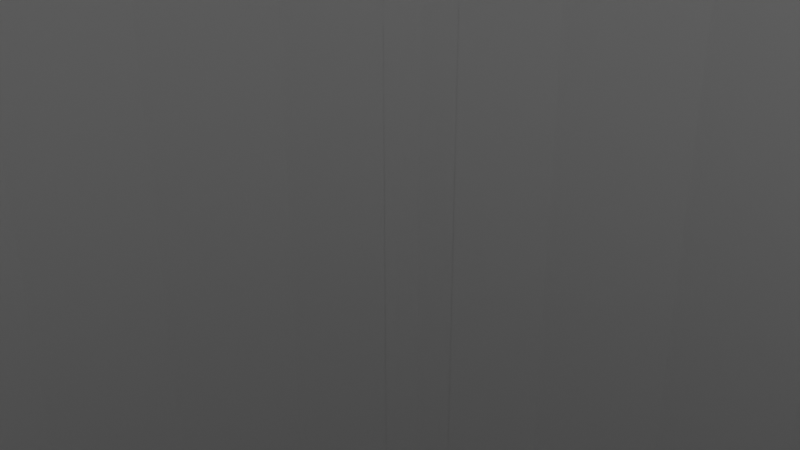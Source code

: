 # Source: UmbrellaStand.blend  (saved by Blender 4.3.34; exported with 4.5.12 LTS)
import bpy
from mathutils import Matrix  # noqa: F401  (used for matrix-valued properties, if any)

bpy.ops.wm.read_factory_settings(use_empty=True)
scene = bpy.context.scene
scene.name = 'Scene'

# ---- collections
col_collection = bpy.data.collections.new('Collection'); scene.collection.children.link(col_collection)

# ---- world
world_world = bpy.data.worlds.new('World'); scene.world = world_world
world_world.use_nodes = True; world_world.node_tree.nodes.clear()
_N = world_world.node_tree.nodes; _L = world_world.node_tree.links
n0 = _N.new('ShaderNodeOutputWorld'); n0.name = 'World Output'; n0.location = (300, 300)
n1 = _N.new('ShaderNodeBackground'); n1.name = 'Background'; n1.location = (10, 300)
n1.inputs[0].default_value = (0.05088, 0.05088, 0.05088, 1.0)
_L.new(n1.outputs[0], n0.inputs[0])
n0.is_active_output = True
world_world.color = (0.05088, 0.05088, 0.05088)
world_world.sun_shadow_jitter_overblur = 0.0

# ---- cameras
cam_camera = bpy.data.cameras.new('Camera')
cam_camera.clip_end = 100.0
cam_camera.ortho_scale = 7.314

# ---- lights
light_light = bpy.data.lights.new('Light', 'POINT')
light_light.energy = 1000.0
light_light.shadow_soft_size = 0.1

# ---- meshes
me_cylinder = bpy.data.meshes.new('Cylinder')
me_cylinder.from_pydata([(0.0, 1.111, 0.9794), (0.0, 1.0, -1.0), (0.1951, 0.9808, -1.0), (0.2168, 1.09, 0.9794), (0.3827, 0.9239, -1.0), (0.4252, 1.027, 0.9794), (0.5556, 0.8315, -1.0), (0.6173, 0.9239, 0.9794), (0.7071, 0.7071, -1.0), (0.7857, 0.7857, 0.9794), (0.8315, 0.5556, -1.0), (0.9239, 0.6173, 0.9794), (1.027, 0.4252, 0.9794), (0.9239, 0.3827, -1.0), (0.9808, 0.1951, -1.0), (1.09, 0.2168, 0.9794), (1.111, 0.0, 0.9794), (1.0, 0.0, -1.0), (1.09, -0.2168, 0.9794), (0.9808, -0.1951, -1.0), (1.027, -0.4252, 0.9794), (0.9239, -0.3827, -1.0), (0.9239, -0.6173, 0.9794), (0.8315, -0.5556, -1.0), (0.7071, -0.7071, -1.0), (0.7857, -0.7857, 0.9794), (0.6173, -0.9239, 0.9794), (0.5556, -0.8315, -1.0), (0.3827, -0.9239, -1.0), (0.4252, -1.027, 0.9794), (0.1951, -0.9808, -1.0), (0.2168, -1.09, 0.9794), (0.0, -1.111, 0.9794), (0.0, -1.0, -1.0), (-0.2168, -1.09, 0.9794), (-0.1951, -0.9808, -1.0), (-0.4252, -1.027, 0.9794), (-0.3827, -0.9239, -1.0), (-0.6173, -0.9239, 0.9794), (-0.5556, -0.8315, -1.0), (-0.7857, -0.7857, 0.9794), (-0.7071, -0.7071, -1.0), (-0.9239, -0.6173, 0.9794), (-0.8315, -0.5556, -1.0), (-0.9239, -0.3827, -1.0), (-1.027, -0.4252, 0.9794), (-0.9808, -0.1951, -1.0), (-1.09, -0.2168, 0.9794), (-1.0, 0.0, -1.0), (-1.111, 0.0, 0.9794), (-0.9808, 0.1951, -1.0), (-1.09, 0.2168, 0.9794), (-0.9239, 0.3827, -1.0), (-1.027, 0.4252, 0.9794), (-0.8315, 0.5556, -1.0), (-0.9239, 0.6173, 0.9794), (-0.7071, 0.7071, -1.0), (-0.7857, 0.7857, 0.9794), (-0.5556, 0.8315, -1.0), (-0.6173, 0.9239, 0.9794), (-0.3827, 0.9239, -1.0), (-0.4252, 1.027, 0.9794), (-0.1951, 0.9808, -1.0), (-0.2168, 1.09, 0.9794), (0.0, 1.0, 0.9794), (0.1951, 0.9808, 0.9794), (0.3827, 0.9239, 0.9794), (0.5556, 0.8315, 0.9794), (0.7071, 0.7071, 0.9794), (0.8315, 0.5556, 0.9794), (0.9239, 0.3827, 0.9794), (0.9808, 0.1951, 0.9794), (1.0, 0.0, 0.9794), (0.9808, -0.1951, 0.9794), (0.9239, -0.3827, 0.9794), (0.8315, -0.5556, 0.9794), (0.7071, -0.7071, 0.9794), (0.5556, -0.8315, 0.9794), (0.3827, -0.9239, 0.9794), (0.1951, -0.9808, 0.9794), (0.0, -1.0, 0.9794), (-0.1951, -0.9808, 0.9794), (-0.3827, -0.9239, 0.9794), (-0.5556, -0.8315, 0.9794), (-0.7071, -0.7071, 0.9794), (-0.8315, -0.5556, 0.9794), (-0.9239, -0.3827, 0.9794), (-0.9808, -0.1951, 0.9794), (-1.0, 0.0, 0.9794), (-0.9808, 0.1951, 0.9794), (-0.9239, 0.3827, 0.9794), (-0.8315, 0.5556, 0.9794), (-0.7071, 0.7071, 0.9794), (-0.5556, 0.8315, 0.9794), (-0.3827, 0.9239, 0.9794), (-0.1951, 0.9808, 0.9794), (0.1409, 0.7083, -1.0), (0.4012, 0.6005, -1.0), (0.2764, 0.6672, -1.0), (0.6005, -0.4012, -1.0), (0.7083, -0.1409, -1.0), (0.6672, -0.2764, -1.0), (-0.4012, -0.6005, -1.0), (-0.1409, -0.7083, -1.0), (-0.2764, -0.6672, -1.0), (-0.7083, 0.1409, -1.0), (-0.6005, 0.4012, -1.0), (-0.6672, 0.2764, -1.0), (-0.2764, 0.6672, -1.0), (-0.1409, 0.7083, -1.0), (0.0, 0.7222, -1.0), (0.4012, -0.6005, -1.0), (0.5107, -0.5107, -1.0), (0.6005, 0.4012, -1.0), (0.7222, 0.0, -1.0), (0.7083, 0.1409, -1.0), (0.6672, 0.2764, -1.0), (0.5107, 0.5107, -1.0), (-0.7222, 0.0, -1.0), (-0.7083, -0.1409, -1.0), (-0.6005, -0.4012, -1.0), (-0.5107, -0.5107, -1.0), (-0.6672, -0.2764, -1.0), (-0.4012, 0.6005, -1.0), (0.0, -0.7222, -1.0), (0.2764, -0.6672, -1.0), (0.1409, -0.7083, -1.0), (-0.5107, 0.5107, -1.0), (-0.7222, 0.0, 1.161), (-0.6672, -0.2764, 1.161), (-0.7083, -0.1409, 1.161), (-0.7083, 0.1409, 1.161), (-0.6672, 0.2764, 1.161), (-0.5107, 0.5107, 1.161), (-0.6005, 0.4012, 1.161), (-0.2764, 0.6672, 1.161), (0.0, 0.7222, 1.161), (-0.1409, 0.7083, 1.161), (0.4012, 0.6005, 1.161), (0.2764, 0.6672, 1.161), (0.6005, 0.4012, 1.161), (0.5107, 0.5107, 1.161), (0.1409, 0.7083, 1.161), (-0.4012, 0.6005, 1.161), (-0.6005, -0.4012, 1.161), (-0.4012, -0.6005, 1.161), (-0.2764, -0.6672, 1.161), (-0.5107, -0.5107, 1.161), (-0.1409, -0.7083, 1.161), (0.2764, -0.6672, 1.161), (0.1409, -0.7083, 1.161), (0.0, -0.7222, 1.161), (0.5107, -0.5107, 1.161), (0.6005, -0.4012, 1.161), (0.4012, -0.6005, 1.161), (0.7222, 0.0, 1.161), (0.7083, 0.1409, 1.161), (0.7083, -0.1409, 1.161), (0.6672, 0.2764, 1.161), (0.6672, -0.2764, 1.161), (0.0, 1.028, 1.161), (0.0, 1.111, 1.078), (0.2005, 1.008, 1.161), (0.2168, 1.09, 1.078), (0.3933, 0.9496, 1.161), (0.4252, 1.027, 1.078), (0.571, 0.8546, 1.161), (0.6173, 0.9239, 1.078), (0.7268, 0.7268, 1.161), (0.7857, 0.7857, 1.078), (0.8546, 0.571, 1.161), (0.9239, 0.6173, 1.078), (0.9496, 0.3933, 1.161), (1.027, 0.4252, 1.078), (1.008, 0.2005, 1.161), (1.09, 0.2168, 1.078), (1.028, 0.0, 1.161), (1.111, 0.0, 1.078), (1.008, -0.2005, 1.161), (1.09, -0.2168, 1.078), (0.9496, -0.3933, 1.161), (1.027, -0.4252, 1.078), (0.8546, -0.571, 1.161), (0.9239, -0.6173, 1.078), (0.7268, -0.7268, 1.161), (0.7857, -0.7857, 1.078), (0.571, -0.8546, 1.161), (0.6173, -0.9239, 1.078), (0.3933, -0.9496, 1.161), (0.4252, -1.027, 1.078), (0.2005, -1.008, 1.161), (0.2168, -1.09, 1.078), (0.0, -1.028, 1.161), (0.0, -1.111, 1.078), (-0.2005, -1.008, 1.161), (-0.2168, -1.09, 1.078), (-0.3933, -0.9496, 1.161), (-0.4252, -1.027, 1.078), (-0.571, -0.8546, 1.161), (-0.6173, -0.9239, 1.078), (-0.7268, -0.7268, 1.161), (-0.7857, -0.7857, 1.078), (-0.8546, -0.571, 1.161), (-0.9239, -0.6173, 1.078), (-0.9496, -0.3933, 1.161), (-1.027, -0.4252, 1.078), (-1.008, -0.2005, 1.161), (-1.09, -0.2168, 1.078), (-1.028, 0.0, 1.161), (-1.111, 0.0, 1.078), (-1.008, 0.2005, 1.161), (-1.09, 0.2168, 1.078), (-0.9496, 0.3933, 1.161), (-1.027, 0.4252, 1.078), (-0.8546, 0.571, 1.161), (-0.9239, 0.6173, 1.078), (-0.7268, 0.7268, 1.161), (-0.7857, 0.7857, 1.078), (-0.571, 0.8546, 1.161), (-0.6173, 0.9239, 1.078), (-0.3933, 0.9496, 1.161), (-0.4252, 1.027, 1.078), (-0.2168, 1.09, 1.078), (-0.2005, 1.008, 1.161)], [], [(2, 1, 64, 65), (4, 2, 65, 66), (6, 4, 66, 67), (8, 6, 67, 68), (69, 10, 8, 68), (70, 13, 10, 69), (71, 14, 13, 70), (72, 17, 14, 71), (73, 19, 17, 72), (74, 21, 19, 73), (75, 23, 21, 74), (76, 24, 23, 75), (77, 27, 24, 76), (78, 28, 27, 77), (79, 30, 28, 78), (80, 33, 30, 79), (81, 35, 33, 80), (82, 37, 35, 81), (83, 39, 37, 82), (84, 41, 39, 83), (43, 41, 84, 85), (44, 43, 85, 86), (46, 44, 86, 87), (48, 46, 87, 88), (50, 48, 88, 89), (52, 50, 89, 90), (54, 52, 90, 91), (56, 54, 91, 92), (58, 56, 92, 93), (60, 58, 93, 94), (62, 60, 94, 95), (1, 62, 95, 64), (98, 4, 6, 8, 10, 13, 116, 113, 117, 97), (116, 13, 14, 17, 19, 21, 23, 24, 27, 28, 30, 33, 35, 37, 39, 41, 43, 44, 46, 48, 50, 52, 54, 56, 58, 60, 62, 1, 2, 4, 98, 96, 110, 109, 108, 123, 127, 106, 107, 105, 118, 119, 122, 120, 121, 102, 104, 103, 124, 126, 125, 111, 112, 99, 101, 100, 114, 115), (140, 170, 168, 166, 164, 162, 160, 223, 220, 218, 143, 135, 137, 136, 142, 139, 138, 141), (5, 165, 167, 7), (7, 167, 169, 9), (9, 169, 171, 11), (11, 171, 173, 12), (218, 216, 214, 212, 210, 208, 206, 204, 202, 200, 198, 196, 194, 192, 190, 188, 186, 184, 182, 180, 178, 176, 174, 172, 170, 140, 158, 156, 155, 157, 159, 153, 152, 154, 149, 150, 151, 148, 146, 145, 147, 144, 129, 130, 128, 131, 132, 134, 133, 143), (15, 175, 177, 16), (16, 177, 179, 18), (18, 179, 181, 20), (20, 181, 183, 22), (22, 183, 185, 25), (25, 185, 187, 26), (26, 187, 189, 29), (29, 189, 191, 31), (31, 191, 193, 32), (32, 193, 195, 34), (34, 195, 197, 36), (36, 197, 199, 38), (38, 199, 201, 40), (40, 201, 203, 42), (42, 203, 205, 45), (45, 205, 207, 47), (47, 207, 209, 49), (49, 209, 211, 51), (51, 211, 213, 53), (53, 213, 215, 55), (55, 215, 217, 57), (57, 217, 219, 59), (59, 219, 221, 61), (61, 221, 222, 63), (3, 163, 165, 5), (12, 173, 175, 15), (0, 161, 163, 3), (67, 7, 9, 11, 12, 15, 16, 18, 20, 22, 25, 26, 29, 31, 32, 34, 36, 38, 40, 42, 45, 47, 49, 51, 53, 55, 91, 90, 89, 88, 87, 86, 85, 84, 83, 82, 81, 80, 79, 78, 77, 76, 75, 74, 73, 72, 71, 70, 69, 68), (92, 91, 55, 57, 59, 61, 63, 0, 3, 5, 7, 67, 66, 65, 64, 95, 94, 93), (136, 110, 96, 142), (142, 96, 98, 139), (139, 98, 97, 138), (138, 97, 117, 141), (117, 113, 140, 141), (113, 116, 158, 140), (116, 115, 156, 158), (115, 114, 155, 156), (114, 100, 157, 155), (100, 101, 159, 157), (101, 99, 153, 159), (99, 112, 152, 153), (112, 111, 154, 152), (111, 125, 149, 154), (125, 126, 150, 149), (126, 124, 151, 150), (124, 103, 148, 151), (103, 104, 146, 148), (104, 102, 145, 146), (102, 121, 147, 145), (147, 121, 120, 144), (144, 120, 122, 129), (129, 122, 119, 130), (130, 119, 118, 128), (128, 118, 105, 131), (131, 105, 107, 132), (132, 107, 106, 134), (134, 106, 127, 133), (133, 127, 123, 143), (143, 123, 108, 135), (135, 108, 109, 137), (137, 109, 110, 136), (160, 162, 163, 161), (162, 164, 165, 163), (164, 166, 167, 165), (166, 168, 169, 167), (168, 170, 171, 169), (170, 172, 173, 171), (172, 174, 175, 173), (174, 176, 177, 175), (176, 178, 179, 177), (178, 180, 181, 179), (180, 182, 183, 181), (182, 184, 185, 183), (184, 186, 187, 185), (186, 188, 189, 187), (188, 190, 191, 189), (190, 192, 193, 191), (192, 194, 195, 193), (194, 196, 197, 195), (196, 198, 199, 197), (198, 200, 201, 199), (200, 202, 203, 201), (202, 204, 205, 203), (204, 206, 207, 205), (206, 208, 209, 207), (208, 210, 211, 209), (210, 212, 213, 211), (212, 214, 215, 213), (214, 216, 217, 215), (216, 218, 219, 217), (218, 220, 221, 219), (161, 222, 223, 160), (220, 223, 222, 221), (63, 222, 161, 0)])
_uv = me_cylinder.uv_layers.new(name='UVMap')
_uv.uv.foreach_set('vector', [0.9688, 0.5, 1.0, 0.5, 1.0, 0.9948, 0.9688, 0.9948, 0.9375, 0.5, 0.9688, 0.5, 0.9688, 0.9948, 0.9375, 0.9948, 0.9062, 0.5, 0.9375, 0.5, 0.9375, 0.9948, 0.9062, 0.9948, 0.875, 0.5, 0.9062, 0.5, 0.9062, 0.9948, 0.875, 0.9948, 0.8438, 0.9948, 0.8438, 0.5, 0.875, 0.5, 0.875, 0.9948, 0.8125, 0.9948, 0.8125, 0.5, 0.8438, 0.5, 0.8438, 0.9948, 0.7812, 0.9948, 0.7812, 0.5, 0.8125, 0.5, 0.8125, 0.9948, 0.75, 0.9948, 0.75, 0.5, 0.7812, 0.5, 0.7812, 0.9948, 0.7188, 0.9948, 0.7188, 0.5, 0.75, 0.5, 0.75, 0.9948, 0.6875, 0.9948, 0.6875, 0.5, 0.7188, 0.5, 0.7188, 0.9948, 0.6562, 0.9948, 0.6562, 0.5, 0.6875, 0.5, 0.6875, 0.9948, 0.625, 0.9948, 0.625, 0.5, 0.6562, 0.5, 0.6562, 0.9948, 0.5938, 0.9948, 0.5938, 0.5, 0.625, 0.5, 0.625, 0.9948, 0.5625, 0.9948, 0.5625, 0.5, 0.5938, 0.5, 0.5938, 0.9948, 0.5312, 0.9948, 0.5312, 0.5, 0.5625, 0.5, 0.5625, 0.9948, 0.5, 0.9948, 0.5, 0.5, 0.5312, 0.5, 0.5312, 0.9948, 0.4688, 0.9948, 0.4688, 0.5, 0.5, 0.5, 0.5, 0.9948, 0.4375, 0.9948, 0.4375, 0.5, 0.4688, 0.5, 0.4688, 0.9948, 0.4062, 0.9948, 0.4062, 0.5, 0.4375, 0.5, 0.4375, 0.9948, 0.375, 0.9948, 0.375, 0.5, 0.4062, 0.5, 0.4062, 0.9948, 0.3438, 0.5, 0.375, 0.5, 0.375, 0.9948, 0.3438, 0.9948, 0.3125, 0.5, 0.3438, 0.5, 0.3438, 0.9948, 0.3125, 0.9948, 0.2812, 0.5, 0.3125, 0.5, 0.3125, 0.9948, 0.2812, 0.9948, 0.25, 0.5, 0.2812, 0.5, 0.2812, 0.9948, 0.25, 0.9948, 0.2188, 0.5, 0.25, 0.5, 0.25, 0.9948, 0.2188, 0.9948, 0.1875, 0.5, 0.2188, 0.5, 0.2188, 0.9948, 0.1875, 0.9948, 0.1562, 0.5, 0.1875, 0.5, 0.1875, 0.9948, 0.1562, 0.9948, 0.125, 0.5, 0.1562, 0.5, 0.1562, 0.9948, 0.125, 0.9948, 0.09375, 0.5, 0.125, 0.5, 0.125, 0.9948, 0.09375, 0.9948, 0.0625, 0.5, 0.09375, 0.5, 0.09375, 0.9948, 0.0625, 0.9948, 0.03125, 0.5, 0.0625, 0.5, 0.0625, 0.9948, 0.03125, 0.9948, 0.0, 0.5, 0.03125, 0.5, 0.03125, 0.9948, 0.0, 0.9948, 0.8163, 0.4101, 0.8418, 0.4717, 0.8833, 0.4496, 0.9197, 0.4197, 0.9496, 0.3833, 0.9717, 0.3418, 0.9101, 0.3163, 0.8941, 0.3463, 0.8726, 0.3726, 0.8463, 0.3941, 0.9101, 0.3163, 0.9717, 0.3418, 0.9854, 0.2968, 0.99, 0.25, 0.9854, 0.2032, 0.9717, 0.1582, 0.9496, 0.1167, 0.9197, 0.08029, 0.8833, 0.05045, 0.8418, 0.02827, 0.7968, 0.01461, 0.75, 0.01, 0.7032, 0.01461, 0.6582, 0.02827, 0.6167, 0.05045, 0.5803, 0.08029, 0.5504, 0.1167, 0.5283, 0.1582, 0.5146, 0.2032, 0.51, 0.25, 0.5146, 0.2968, 0.5283, 0.3418, 0.5504, 0.3833, 0.5803, 0.4197, 0.6167, 0.4496, 0.6582, 0.4717, 0.7032, 0.4854, 0.75, 0.49, 0.7968, 0.4854, 0.8418, 0.4717, 0.8163, 0.4101, 0.7838, 0.42, 0.75, 0.4233, 0.7162, 0.42, 0.6837, 0.4101, 0.6537, 0.3941, 0.6274, 0.3726, 0.6059, 0.3463, 0.5899, 0.3163, 0.58, 0.2838, 0.5767, 0.25, 0.58, 0.2162, 0.5899, 0.1837, 0.6059, 0.1537, 0.6274, 0.1274, 0.6537, 0.1059, 0.6837, 0.08986, 0.7162, 0.08, 0.75, 0.07667, 0.7838, 0.08, 0.8163, 0.08986, 0.8463, 0.1059, 0.8726, 0.1274, 0.8941, 0.1537, 0.9101, 0.1837, 0.92, 0.2162, 0.9233, 0.25, 0.92, 0.2838, 0.3797, 0.3367, 0.4346, 0.3733, 0.407, 0.407, 0.3733, 0.4346, 0.335, 0.4551, 0.2933, 0.4677, 0.25, 0.472, 0.2067, 0.4677, 0.165, 0.4551, 0.1267, 0.4346, 0.1633, 0.3797, 0.1903, 0.3941, 0.2196, 0.403, 0.25, 0.406, 0.2804, 0.403, 0.3097, 0.3941, 0.3367, 0.3797, 0.3603, 0.3603, 0.9375, 0.5, 0.9375, 0.772, 0.9062, 0.772, 0.9062, 0.5, 0.9062, 0.5, 0.9062, 0.772, 0.875, 0.772, 0.875, 0.5, 0.875, 0.5, 0.875, 0.772, 0.8438, 0.772, 0.8438, 0.5, 0.8438, 0.5, 0.8438, 0.772, 0.8125, 0.772, 0.8125, 0.5, 0.1267, 0.4346, 0.09302, 0.407, 0.06541, 0.3733, 0.0449, 0.335, 0.03226, 0.2933, 0.028, 0.25, 0.03226, 0.2067, 0.0449, 0.165, 0.06541, 0.1267, 0.09302, 0.09302, 0.1267, 0.06541, 0.165, 0.0449, 0.2067, 0.03226, 0.25, 0.028, 0.2933, 0.03226, 0.335, 0.0449, 0.3733, 0.06541, 0.407, 0.09302, 0.4346, 0.1267, 0.4551, 0.165, 0.4677, 0.2067, 0.472, 0.25, 0.4677, 0.2933, 0.4551, 0.335, 0.4346, 0.3733, 0.3797, 0.3367, 0.3941, 0.3097, 0.403, 0.2804, 0.406, 0.25, 0.403, 0.2196, 0.3941, 0.1903, 0.3797, 0.1633, 0.3603, 0.1397, 0.3367, 0.1203, 0.3097, 0.1059, 0.2804, 0.097, 0.25, 0.094, 0.2196, 0.097, 0.1903, 0.1059, 0.1633, 0.1203, 0.1397, 0.1397, 0.1203, 0.1633, 0.1059, 0.1903, 0.097, 0.2196, 0.094, 0.25, 0.097, 0.2804, 0.1059, 0.3097, 0.1203, 0.3367, 0.1397, 0.3603, 0.1633, 0.3797, 0.7812, 0.5, 0.7812, 0.772, 0.75, 0.772, 0.75, 0.5, 0.75, 0.5, 0.75, 0.772, 0.7188, 0.772, 0.7188, 0.5, 0.7188, 0.5, 0.7188, 0.772, 0.6875, 0.772, 0.6875, 0.5, 0.6875, 0.5, 0.6875, 0.772, 0.6562, 0.772, 0.6562, 0.5, 0.6562, 0.5, 0.6562, 0.772, 0.625, 0.772, 0.625, 0.5, 0.625, 0.5, 0.625, 0.772, 0.5938, 0.772, 0.5938, 0.5, 0.5938, 0.5, 0.5938, 0.772, 0.5625, 0.772, 0.5625, 0.5, 0.5625, 0.5, 0.5625, 0.772, 0.5312, 0.772, 0.5312, 0.5, 0.5312, 0.5, 0.5312, 0.772, 0.5, 0.772, 0.5, 0.5, 0.5, 0.5, 0.5, 0.772, 0.4688, 0.772, 0.4688, 0.5, 0.4688, 0.5, 0.4688, 0.772, 0.4375, 0.772, 0.4375, 0.5, 0.4375, 0.5, 0.4375, 0.772, 0.4062, 0.772, 0.4062, 0.5, 0.4062, 0.5, 0.4062, 0.772, 0.375, 0.772, 0.375, 0.5, 0.375, 0.5, 0.375, 0.772, 0.3438, 0.772, 0.3438, 0.5, 0.3438, 0.5, 0.3438, 0.772, 0.3125, 0.772, 0.3125, 0.5, 0.3125, 0.5, 0.3125, 0.772, 0.2812, 0.772, 0.2812, 0.5, 0.2812, 0.5, 0.2812, 0.772, 0.25, 0.772, 0.25, 0.5, 0.25, 0.5, 0.25, 0.772, 0.2188, 0.772, 0.2188, 0.5, 0.2188, 0.5, 0.2188, 0.772, 0.1875, 0.772, 0.1875, 0.5, 0.1875, 0.5, 0.1875, 0.772, 0.1562, 0.772, 0.1562, 0.5, 0.1562, 0.5, 0.1562, 0.772, 0.125, 0.772, 0.125, 0.5, 0.125, 0.5, 0.125, 0.772, 0.09375, 0.772, 0.09375, 0.5, 0.09375, 0.5, 0.09375, 0.772, 0.0625, 0.772, 0.0625, 0.5, 0.0625, 0.5, 0.0625, 0.772, 0.03125, 0.772, 0.03125, 0.5, 0.9688, 0.5, 0.9688, 0.772, 0.9375, 0.772, 0.9375, 0.5, 0.8125, 0.5, 0.8125, 0.772, 0.7812, 0.772, 0.7812, 0.5, 1.0, 0.5, 1.0, 0.772, 0.9688, 0.772, 0.9688, 0.5, 0.87, 0.4296, 0.8833, 0.4496, 0.9197, 0.4197, 0.9496, 0.3833, 0.9717, 0.3418, 0.9854, 0.2968, 0.99, 0.25, 0.9854, 0.2032, 0.9717, 0.1582, 0.9496, 0.1167, 0.9197, 0.08029, 0.8833, 0.05045, 0.8418, 0.02827, 0.7968, 0.01461, 0.75, 0.01, 0.7032, 0.01461, 0.6582, 0.02827, 0.6167, 0.05045, 0.5803, 0.08029, 0.5504, 0.1167, 0.5283, 0.1582, 0.5146, 0.2032, 0.51, 0.25, 0.5146, 0.2968, 0.5283, 0.3418, 0.5504, 0.3833, 0.5704, 0.37, 0.5504, 0.3327, 0.5382, 0.2921, 0.534, 0.25, 0.5382, 0.2079, 0.5504, 0.1673, 0.5704, 0.13, 0.5973, 0.09726, 0.63, 0.0704, 0.6673, 0.05044, 0.7079, 0.03815, 0.75, 0.034, 0.7921, 0.03815, 0.8327, 0.05044, 0.87, 0.0704, 0.9027, 0.09726, 0.9296, 0.13, 0.9496, 0.1673, 0.9618, 0.2079, 0.966, 0.25, 0.9618, 0.2921, 0.9496, 0.3327, 0.9296, 0.37, 0.9027, 0.4027, 0.5973, 0.4027, 0.5704, 0.37, 0.5504, 0.3833, 0.5803, 0.4197, 0.6167, 0.4496, 0.6582, 0.4717, 0.7032, 0.4854, 0.75, 0.49, 0.7968, 0.4854, 0.8418, 0.4717, 0.8833, 0.4496, 0.87, 0.4296, 0.8327, 0.4496, 0.7921, 0.4618, 0.75, 0.466, 0.7079, 0.4618, 0.6673, 0.4496, 0.63, 0.4296, 1.0, 0.9822, 1.0, 0.55, 0.9688, 0.55, 0.9688, 0.9822, 0.9688, 0.9822, 0.9688, 0.55, 0.9375, 0.55, 0.9375, 0.9822, 0.9375, 0.9822, 0.9375, 0.55, 0.9062, 0.55, 0.9062, 0.9822, 0.9062, 0.9822, 0.9062, 0.55, 0.875, 0.55, 0.875, 0.9822, 0.875, 0.55, 0.8438, 0.55, 0.8437, 0.9822, 0.875, 0.9822, 0.8438, 0.55, 0.8125, 0.55, 0.8125, 0.9822, 0.8437, 0.9822, 0.8125, 0.55, 0.7812, 0.55, 0.7812, 0.9822, 0.8125, 0.9822, 0.7812, 0.55, 0.75, 0.55, 0.75, 0.9822, 0.7812, 0.9822, 0.75, 0.55, 0.7187, 0.55, 0.7188, 0.9822, 0.75, 0.9822, 0.7187, 0.55, 0.6875, 0.55, 0.6875, 0.9822, 0.7188, 0.9822, 0.6875, 0.55, 0.6563, 0.55, 0.6562, 0.9822, 0.6875, 0.9822, 0.6563, 0.55, 0.625, 0.55, 0.625, 0.9822, 0.6562, 0.9822, 0.625, 0.55, 0.5938, 0.55, 0.5938, 0.9822, 0.625, 0.9822, 0.5938, 0.55, 0.5625, 0.55, 0.5625, 0.9822, 0.5938, 0.9822, 0.5625, 0.55, 0.5312, 0.55, 0.5312, 0.9822, 0.5625, 0.9822, 0.5312, 0.55, 0.5, 0.55, 0.5, 0.9822, 0.5312, 0.9822, 0.5, 0.55, 0.4688, 0.55, 0.4688, 0.9822, 0.5, 0.9822, 0.4688, 0.55, 0.4375, 0.55, 0.4375, 0.9822, 0.4688, 0.9822, 0.4375, 0.55, 0.4063, 0.55, 0.4062, 0.9822, 0.4375, 0.9822, 0.4063, 0.55, 0.375, 0.55, 0.375, 0.9822, 0.4062, 0.9822, 0.375, 0.9822, 0.375, 0.55, 0.3438, 0.55, 0.3438, 0.9822, 0.3438, 0.9822, 0.3438, 0.55, 0.3125, 0.55, 0.3125, 0.9822, 0.3125, 0.9822, 0.3125, 0.55, 0.2812, 0.55, 0.2812, 0.9822, 0.2812, 0.9822, 0.2812, 0.55, 0.25, 0.55, 0.25, 0.9822, 0.25, 0.9822, 0.25, 0.55, 0.2187, 0.55, 0.2188, 0.9822, 0.2188, 0.9822, 0.2187, 0.55, 0.1875, 0.55, 0.1875, 0.9822, 0.1875, 0.9822, 0.1875, 0.55, 0.1562, 0.55, 0.1562, 0.9822, 0.1562, 0.9822, 0.1562, 0.55, 0.125, 0.55, 0.125, 0.9822, 0.125, 0.9822, 0.125, 0.55, 0.09375, 0.55, 0.09375, 0.9822, 0.09375, 0.9822, 0.09375, 0.55, 0.0625, 0.55, 0.0625, 0.9822, 0.0625, 0.9822, 0.0625, 0.55, 0.03125, 0.55, 0.03125, 0.9822, 0.03125, 0.9822, 0.03125, 0.55, 0.0, 0.55, 0.0, 0.9822, 0.25, 0.472, 0.2933, 0.4677, 0.2968, 0.4854, 0.25, 0.49, 0.2933, 0.4677, 0.335, 0.4551, 0.3418, 0.4717, 0.2968, 0.4854, 0.335, 0.4551, 0.3733, 0.4346, 0.3833, 0.4496, 0.3418, 0.4717, 0.3733, 0.4346, 0.407, 0.407, 0.4197, 0.4197, 0.3833, 0.4496, 0.407, 0.407, 0.4346, 0.3733, 0.4496, 0.3833, 0.4197, 0.4197, 0.4346, 0.3733, 0.4551, 0.335, 0.4717, 0.3418, 0.4496, 0.3833, 0.4551, 0.335, 0.4677, 0.2933, 0.4854, 0.2968, 0.4717, 0.3418, 0.4677, 0.2933, 0.472, 0.25, 0.49, 0.25, 0.4854, 0.2968, 0.472, 0.25, 0.4677, 0.2067, 0.4854, 0.2032, 0.49, 0.25, 0.4677, 0.2067, 0.4551, 0.165, 0.4717, 0.1582, 0.4854, 0.2032, 0.4551, 0.165, 0.4346, 0.1267, 0.4496, 0.1167, 0.4717, 0.1582, 0.4346, 0.1267, 0.407, 0.09302, 0.4197, 0.08029, 0.4496, 0.1167, 0.407, 0.09302, 0.3733, 0.06541, 0.3833, 0.05045, 0.4197, 0.08029, 0.3733, 0.06541, 0.335, 0.0449, 0.3418, 0.02827, 0.3833, 0.05045, 0.335, 0.0449, 0.2933, 0.03226, 0.2968, 0.01461, 0.3418, 0.02827, 0.2933, 0.03226, 0.25, 0.028, 0.25, 0.01, 0.2968, 0.01461, 0.25, 0.028, 0.2067, 0.03226, 0.2032, 0.01461, 0.25, 0.01, 0.2067, 0.03226, 0.165, 0.0449, 0.1582, 0.02827, 0.2032, 0.01461, 0.165, 0.0449, 0.1267, 0.06541, 0.1167, 0.05045, 0.1582, 0.02827, 0.1267, 0.06541, 0.09302, 0.09302, 0.08029, 0.08029, 0.1167, 0.05045, 0.09302, 0.09302, 0.06541, 0.1267, 0.05045, 0.1167, 0.08029, 0.08029, 0.06541, 0.1267, 0.0449, 0.165, 0.02827, 0.1582, 0.05045, 0.1167, 0.0449, 0.165, 0.03226, 0.2067, 0.01461, 0.2032, 0.02827, 0.1582, 0.03226, 0.2067, 0.028, 0.25, 0.01, 0.25, 0.01461, 0.2032, 0.028, 0.25, 0.03226, 0.2933, 0.01461, 0.2968, 0.01, 0.25, 0.03226, 0.2933, 0.0449, 0.335, 0.02827, 0.3418, 0.01461, 0.2968, 0.0449, 0.335, 0.06541, 0.3733, 0.05045, 0.3833, 0.02827, 0.3418, 0.06541, 0.3733, 0.09302, 0.407, 0.08029, 0.4197, 0.05045, 0.3833, 0.09302, 0.407, 0.1267, 0.4346, 0.1167, 0.4496, 0.08029, 0.4197, 0.1267, 0.4346, 0.165, 0.4551, 0.1582, 0.4717, 0.1167, 0.4496, 0.25, 0.49, 0.2032, 0.4854, 0.2067, 0.4677, 0.25, 0.472, 0.165, 0.4551, 0.2067, 0.4677, 0.2032, 0.4854, 0.1582, 0.4717, 0.03125, 0.5, 0.03125, 0.772, 0.0, 0.772, 0.0, 0.5])
me_cylinder.update()
me_cylinder_001 = bpy.data.meshes.new('Cylinder.001')
me_cylinder_001.from_pydata([(0.0, 1.0, -1.0), (0.0, 1.0, 1.0), (0.1951, 0.9808, -1.0), (0.1951, 0.9808, 1.0), (0.3827, 0.9239, -1.0), (0.3827, 0.9239, 1.0), (0.5556, 0.8315, -1.0), (0.5556, 0.8315, 1.0), (0.7071, 0.7071, -1.0), (0.7071, 0.7071, 1.0), (0.8315, 0.5556, -1.0), (0.8315, 0.5556, 1.0), (0.9239, 0.3827, -1.0), (0.9239, 0.3827, 1.0), (0.9808, 0.1951, -1.0), (0.9808, 0.1951, 1.0), (1.0, 0.0, -1.0), (1.0, 0.0, 1.0), (0.9808, -0.1951, -1.0), (0.9808, -0.1951, 1.0), (0.9239, -0.3827, -1.0), (0.9239, -0.3827, 1.0), (0.8315, -0.5556, -1.0), (0.8315, -0.5556, 1.0), (0.7071, -0.7071, -1.0), (0.7071, -0.7071, 1.0), (0.5556, -0.8315, -1.0), (0.5556, -0.8315, 1.0), (0.3827, -0.9239, -1.0), (0.3827, -0.9239, 1.0), (0.1951, -0.9808, -1.0), (0.1951, -0.9808, 1.0), (0.0, -1.0, -1.0), (0.0, -1.0, 1.0), (-0.1951, -0.9808, -1.0), (-0.1951, -0.9808, 1.0), (-0.3827, -0.9239, -1.0), (-0.3827, -0.9239, 1.0), (-0.5556, -0.8315, -1.0), (-0.5556, -0.8315, 1.0), (-0.7071, -0.7071, -1.0), (-0.7071, -0.7071, 1.0), (-0.8315, -0.5556, -1.0), (-0.8315, -0.5556, 1.0), (-0.9239, -0.3827, -1.0), (-0.9239, -0.3827, 1.0), (-0.9808, -0.1951, -1.0), (-0.9808, -0.1951, 1.0), (-1.0, 0.0, -1.0), (-1.0, 0.0, 1.0), (-0.9808, 0.1951, -1.0), (-0.9808, 0.1951, 1.0), (-0.9239, 0.3827, -1.0), (-0.9239, 0.3827, 1.0), (-0.8315, 0.5556, -1.0), (-0.8315, 0.5556, 1.0), (-0.7071, 0.7071, -1.0), (-0.7071, 0.7071, 1.0), (-0.5556, 0.8315, -1.0), (-0.5556, 0.8315, 1.0), (-0.3827, 0.9239, -1.0), (-0.3827, 0.9239, 1.0), (-0.1951, 0.9808, -1.0), (-0.1951, 0.9808, 1.0)], [], [(0, 1, 3, 2), (2, 3, 5, 4), (4, 5, 7, 6), (6, 7, 9, 8), (8, 9, 11, 10), (10, 11, 13, 12), (12, 13, 15, 14), (14, 15, 17, 16), (16, 17, 19, 18), (18, 19, 21, 20), (20, 21, 23, 22), (22, 23, 25, 24), (24, 25, 27, 26), (26, 27, 29, 28), (28, 29, 31, 30), (30, 31, 33, 32), (32, 33, 35, 34), (34, 35, 37, 36), (36, 37, 39, 38), (38, 39, 41, 40), (40, 41, 43, 42), (42, 43, 45, 44), (44, 45, 47, 46), (46, 47, 49, 48), (48, 49, 51, 50), (50, 51, 53, 52), (52, 53, 55, 54), (54, 55, 57, 56), (56, 57, 59, 58), (58, 59, 61, 60), (3, 1, 63, 61, 59, 57, 55, 53, 51, 49, 47, 45, 43, 41, 39, 37, 35, 33, 31, 29, 27, 25, 23, 21, 19, 17, 15, 13, 11, 9, 7, 5), (60, 61, 63, 62), (62, 63, 1, 0), (0, 2, 4, 6, 8, 10, 12, 14, 16, 18, 20, 22, 24, 26, 28, 30, 32, 34, 36, 38, 40, 42, 44, 46, 48, 50, 52, 54, 56, 58, 60, 62)])
_uv = me_cylinder_001.uv_layers.new(name='UVMap')
_uv.uv.foreach_set('vector', [1.0, 0.5, 1.0, 1.0, 0.9688, 1.0, 0.9688, 0.5, 0.9688, 0.5, 0.9688, 1.0, 0.9375, 1.0, 0.9375, 0.5, 0.9375, 0.5, 0.9375, 1.0, 0.9062, 1.0, 0.9062, 0.5, 0.9062, 0.5, 0.9062, 1.0, 0.875, 1.0, 0.875, 0.5, 0.875, 0.5, 0.875, 1.0, 0.8438, 1.0, 0.8438, 0.5, 0.8438, 0.5, 0.8438, 1.0, 0.8125, 1.0, 0.8125, 0.5, 0.8125, 0.5, 0.8125, 1.0, 0.7812, 1.0, 0.7812, 0.5, 0.7812, 0.5, 0.7812, 1.0, 0.75, 1.0, 0.75, 0.5, 0.75, 0.5, 0.75, 1.0, 0.7188, 1.0, 0.7188, 0.5, 0.7188, 0.5, 0.7188, 1.0, 0.6875, 1.0, 0.6875, 0.5, 0.6875, 0.5, 0.6875, 1.0, 0.6562, 1.0, 0.6562, 0.5, 0.6562, 0.5, 0.6562, 1.0, 0.625, 1.0, 0.625, 0.5, 0.625, 0.5, 0.625, 1.0, 0.5938, 1.0, 0.5938, 0.5, 0.5938, 0.5, 0.5938, 1.0, 0.5625, 1.0, 0.5625, 0.5, 0.5625, 0.5, 0.5625, 1.0, 0.5312, 1.0, 0.5312, 0.5, 0.5312, 0.5, 0.5312, 1.0, 0.5, 1.0, 0.5, 0.5, 0.5, 0.5, 0.5, 1.0, 0.4688, 1.0, 0.4688, 0.5, 0.4688, 0.5, 0.4688, 1.0, 0.4375, 1.0, 0.4375, 0.5, 0.4375, 0.5, 0.4375, 1.0, 0.4062, 1.0, 0.4062, 0.5, 0.4062, 0.5, 0.4062, 1.0, 0.375, 1.0, 0.375, 0.5, 0.375, 0.5, 0.375, 1.0, 0.3438, 1.0, 0.3438, 0.5, 0.3438, 0.5, 0.3438, 1.0, 0.3125, 1.0, 0.3125, 0.5, 0.3125, 0.5, 0.3125, 1.0, 0.2812, 1.0, 0.2812, 0.5, 0.2812, 0.5, 0.2812, 1.0, 0.25, 1.0, 0.25, 0.5, 0.25, 0.5, 0.25, 1.0, 0.2188, 1.0, 0.2188, 0.5, 0.2188, 0.5, 0.2188, 1.0, 0.1875, 1.0, 0.1875, 0.5, 0.1875, 0.5, 0.1875, 1.0, 0.1562, 1.0, 0.1562, 0.5, 0.1562, 0.5, 0.1562, 1.0, 0.125, 1.0, 0.125, 0.5, 0.125, 0.5, 0.125, 1.0, 0.09375, 1.0, 0.09375, 0.5, 0.09375, 0.5, 0.09375, 1.0, 0.0625, 1.0, 0.0625, 0.5, 0.2968, 0.4854, 0.25, 0.49, 0.2032, 0.4854, 0.1582, 0.4717, 0.1167, 0.4496, 0.08029, 0.4197, 0.05045, 0.3833, 0.02827, 0.3418, 0.01461, 0.2968, 0.01, 0.25, 0.01461, 0.2032, 0.02827, 0.1582, 0.05045, 0.1167, 0.08029, 0.08029, 0.1167, 0.05045, 0.1582, 0.02827, 0.2032, 0.01461, 0.25, 0.01, 0.2968, 0.01461, 0.3418, 0.02827, 0.3833, 0.05045, 0.4197, 0.08029, 0.4496, 0.1167, 0.4717, 0.1582, 0.4854, 0.2032, 0.49, 0.25, 0.4854, 0.2968, 0.4717, 0.3418, 0.4496, 0.3833, 0.4197, 0.4197, 0.3833, 0.4496, 0.3418, 0.4717, 0.0625, 0.5, 0.0625, 1.0, 0.03125, 1.0, 0.03125, 0.5, 0.03125, 0.5, 0.03125, 1.0, 0.0, 1.0, 0.0, 0.5, 0.75, 0.49, 0.7968, 0.4854, 0.8418, 0.4717, 0.8833, 0.4496, 0.9197, 0.4197, 0.9496, 0.3833, 0.9717, 0.3418, 0.9854, 0.2968, 0.99, 0.25, 0.9854, 0.2032, 0.9717, 0.1582, 0.9496, 0.1167, 0.9197, 0.08029, 0.8833, 0.05045, 0.8418, 0.02827, 0.7968, 0.01461, 0.75, 0.01, 0.7032, 0.01461, 0.6582, 0.02827, 0.6167, 0.05045, 0.5803, 0.08029, 0.5504, 0.1167, 0.5283, 0.1582, 0.5146, 0.2032, 0.51, 0.25, 0.5146, 0.2968, 0.5283, 0.3418, 0.5504, 0.3833, 0.5803, 0.4197, 0.6167, 0.4496, 0.6582, 0.4717, 0.7032, 0.4854])
me_cylinder_001.update()
me_cylinder_002 = bpy.data.meshes.new('Cylinder.002')
me_cylinder_002.from_pydata([(0.0, 1.0, -1.0), (0.0, 1.0, 1.0), (0.1951, 0.9808, -1.0), (0.1951, 0.9808, 1.0), (0.3827, 0.9239, -1.0), (0.3827, 0.9239, 1.0), (0.5556, 0.8315, -1.0), (0.5556, 0.8315, 1.0), (0.7071, 0.7071, -1.0), (0.7071, 0.7071, 1.0), (0.8315, 0.5556, -1.0), (0.8315, 0.5556, 1.0), (0.9239, 0.3827, -1.0), (0.9239, 0.3827, 1.0), (0.9808, 0.1951, -1.0), (0.9808, 0.1951, 1.0), (1.0, 0.0, -1.0), (1.0, 0.0, 1.0), (0.9808, -0.1951, -1.0), (0.9808, -0.1951, 1.0), (0.9239, -0.3827, -1.0), (0.9239, -0.3827, 1.0), (0.8315, -0.5556, -1.0), (0.8315, -0.5556, 1.0), (0.7071, -0.7071, -1.0), (0.7071, -0.7071, 1.0), (0.5556, -0.8315, -1.0), (0.5556, -0.8315, 1.0), (0.3827, -0.9239, -1.0), (0.3827, -0.9239, 1.0), (0.1951, -0.9808, -1.0), (0.1951, -0.9808, 1.0), (0.0, -1.0, -1.0), (0.0, -1.0, 1.0), (-0.1951, -0.9808, -1.0), (-0.1951, -0.9808, 1.0), (-0.3827, -0.9239, -1.0), (-0.3827, -0.9239, 1.0), (-0.5556, -0.8315, -1.0), (-0.5556, -0.8315, 1.0), (-0.7071, -0.7071, -1.0), (-0.7071, -0.7071, 1.0), (-0.8315, -0.5556, -1.0), (-0.8315, -0.5556, 1.0), (-0.9239, -0.3827, -1.0), (-0.9239, -0.3827, 1.0), (-0.9808, -0.1951, -1.0), (-0.9808, -0.1951, 1.0), (-1.0, 0.0, -1.0), (-1.0, 0.0, 1.0), (-0.9808, 0.1951, -1.0), (-0.9808, 0.1951, 1.0), (-0.9239, 0.3827, -1.0), (-0.9239, 0.3827, 1.0), (-0.8315, 0.5556, -1.0), (-0.8315, 0.5556, 1.0), (-0.7071, 0.7071, -1.0), (-0.7071, 0.7071, 1.0), (-0.5556, 0.8315, -1.0), (-0.5556, 0.8315, 1.0), (-0.3827, 0.9239, -1.0), (-0.3827, 0.9239, 1.0), (-0.1951, 0.9808, -1.0), (-0.1951, 0.9808, 1.0)], [], [(0, 1, 3, 2), (2, 3, 5, 4), (4, 5, 7, 6), (6, 7, 9, 8), (8, 9, 11, 10), (10, 11, 13, 12), (12, 13, 15, 14), (14, 15, 17, 16), (16, 17, 19, 18), (18, 19, 21, 20), (20, 21, 23, 22), (22, 23, 25, 24), (24, 25, 27, 26), (26, 27, 29, 28), (28, 29, 31, 30), (30, 31, 33, 32), (32, 33, 35, 34), (34, 35, 37, 36), (36, 37, 39, 38), (38, 39, 41, 40), (40, 41, 43, 42), (42, 43, 45, 44), (44, 45, 47, 46), (46, 47, 49, 48), (48, 49, 51, 50), (50, 51, 53, 52), (52, 53, 55, 54), (54, 55, 57, 56), (56, 57, 59, 58), (58, 59, 61, 60), (3, 1, 63, 61, 59, 57, 55, 53, 51, 49, 47, 45, 43, 41, 39, 37, 35, 33, 31, 29, 27, 25, 23, 21, 19, 17, 15, 13, 11, 9, 7, 5), (60, 61, 63, 62), (62, 63, 1, 0), (0, 2, 4, 6, 8, 10, 12, 14, 16, 18, 20, 22, 24, 26, 28, 30, 32, 34, 36, 38, 40, 42, 44, 46, 48, 50, 52, 54, 56, 58, 60, 62)])
_uv = me_cylinder_002.uv_layers.new(name='UVMap')
_uv.uv.foreach_set('vector', [1.0, 0.5, 1.0, 1.0, 0.9688, 1.0, 0.9688, 0.5, 0.9688, 0.5, 0.9688, 1.0, 0.9375, 1.0, 0.9375, 0.5, 0.9375, 0.5, 0.9375, 1.0, 0.9062, 1.0, 0.9062, 0.5, 0.9062, 0.5, 0.9062, 1.0, 0.875, 1.0, 0.875, 0.5, 0.875, 0.5, 0.875, 1.0, 0.8438, 1.0, 0.8438, 0.5, 0.8438, 0.5, 0.8438, 1.0, 0.8125, 1.0, 0.8125, 0.5, 0.8125, 0.5, 0.8125, 1.0, 0.7812, 1.0, 0.7812, 0.5, 0.7812, 0.5, 0.7812, 1.0, 0.75, 1.0, 0.75, 0.5, 0.75, 0.5, 0.75, 1.0, 0.7188, 1.0, 0.7188, 0.5, 0.7188, 0.5, 0.7188, 1.0, 0.6875, 1.0, 0.6875, 0.5, 0.6875, 0.5, 0.6875, 1.0, 0.6562, 1.0, 0.6562, 0.5, 0.6562, 0.5, 0.6562, 1.0, 0.625, 1.0, 0.625, 0.5, 0.625, 0.5, 0.625, 1.0, 0.5938, 1.0, 0.5938, 0.5, 0.5938, 0.5, 0.5938, 1.0, 0.5625, 1.0, 0.5625, 0.5, 0.5625, 0.5, 0.5625, 1.0, 0.5312, 1.0, 0.5312, 0.5, 0.5312, 0.5, 0.5312, 1.0, 0.5, 1.0, 0.5, 0.5, 0.5, 0.5, 0.5, 1.0, 0.4688, 1.0, 0.4688, 0.5, 0.4688, 0.5, 0.4688, 1.0, 0.4375, 1.0, 0.4375, 0.5, 0.4375, 0.5, 0.4375, 1.0, 0.4062, 1.0, 0.4062, 0.5, 0.4062, 0.5, 0.4062, 1.0, 0.375, 1.0, 0.375, 0.5, 0.375, 0.5, 0.375, 1.0, 0.3438, 1.0, 0.3438, 0.5, 0.3438, 0.5, 0.3438, 1.0, 0.3125, 1.0, 0.3125, 0.5, 0.3125, 0.5, 0.3125, 1.0, 0.2812, 1.0, 0.2812, 0.5, 0.2812, 0.5, 0.2812, 1.0, 0.25, 1.0, 0.25, 0.5, 0.25, 0.5, 0.25, 1.0, 0.2188, 1.0, 0.2188, 0.5, 0.2188, 0.5, 0.2188, 1.0, 0.1875, 1.0, 0.1875, 0.5, 0.1875, 0.5, 0.1875, 1.0, 0.1562, 1.0, 0.1562, 0.5, 0.1562, 0.5, 0.1562, 1.0, 0.125, 1.0, 0.125, 0.5, 0.125, 0.5, 0.125, 1.0, 0.09375, 1.0, 0.09375, 0.5, 0.09375, 0.5, 0.09375, 1.0, 0.0625, 1.0, 0.0625, 0.5, 0.2968, 0.4854, 0.25, 0.49, 0.2032, 0.4854, 0.1582, 0.4717, 0.1167, 0.4496, 0.08029, 0.4197, 0.05045, 0.3833, 0.02827, 0.3418, 0.01461, 0.2968, 0.01, 0.25, 0.01461, 0.2032, 0.02827, 0.1582, 0.05045, 0.1167, 0.08029, 0.08029, 0.1167, 0.05045, 0.1582, 0.02827, 0.2032, 0.01461, 0.25, 0.01, 0.2968, 0.01461, 0.3418, 0.02827, 0.3833, 0.05045, 0.4197, 0.08029, 0.4496, 0.1167, 0.4717, 0.1582, 0.4854, 0.2032, 0.49, 0.25, 0.4854, 0.2968, 0.4717, 0.3418, 0.4496, 0.3833, 0.4197, 0.4197, 0.3833, 0.4496, 0.3418, 0.4717, 0.0625, 0.5, 0.0625, 1.0, 0.03125, 1.0, 0.03125, 0.5, 0.03125, 0.5, 0.03125, 1.0, 0.0, 1.0, 0.0, 0.5, 0.75, 0.49, 0.7968, 0.4854, 0.8418, 0.4717, 0.8833, 0.4496, 0.9197, 0.4197, 0.9496, 0.3833, 0.9717, 0.3418, 0.9854, 0.2968, 0.99, 0.25, 0.9854, 0.2032, 0.9717, 0.1582, 0.9496, 0.1167, 0.9197, 0.08029, 0.8833, 0.05045, 0.8418, 0.02827, 0.7968, 0.01461, 0.75, 0.01, 0.7032, 0.01461, 0.6582, 0.02827, 0.6167, 0.05045, 0.5803, 0.08029, 0.5504, 0.1167, 0.5283, 0.1582, 0.5146, 0.2032, 0.51, 0.25, 0.5146, 0.2968, 0.5283, 0.3418, 0.5504, 0.3833, 0.5803, 0.4197, 0.6167, 0.4496, 0.6582, 0.4717, 0.7032, 0.4854])
me_cylinder_002.update()

# ---- objects
ob_light = bpy.data.objects.new('Light', light_light)
ob_camera = bpy.data.objects.new('Camera', cam_camera)
ob_cylinder = bpy.data.objects.new('Cylinder', me_cylinder)
ob_cylinder_001 = bpy.data.objects.new('Cylinder.001', me_cylinder_001)
ob_cylinder_002 = bpy.data.objects.new('Cylinder.002', me_cylinder_002)

# ---- transforms, parenting, visibility, modifiers, constraints
ob_light.location = (4.076, 1.005, 5.904)
ob_light.rotation_euler = (0.6503, 0.05522, 1.866)
ob_light.lock_rotations_4d = False
ob_light.empty_display_type = 'ARROWS'
ob_light.color = (0.0, 0.0, 0.0, 0.0)
ob_light.lineart.crease_threshold = 0.0
ob_camera.location = (7.359, -6.926, 4.958)
ob_camera.rotation_euler = (1.109, 0.0, 0.8149)
ob_camera.lock_rotations_4d = False
ob_camera.empty_display_type = 'ARROWS'
ob_camera.color = (0.0, 0.0, 0.0, 0.0)
ob_camera.display_type = 'WIRE'
ob_camera.lineart.crease_threshold = 0.0
ob_cylinder.location = (0.0, 0.0, 0.0)
ob_cylinder.scale = (27.0, 27.0, 22.0)
ob_cylinder_001.location = (0.0, 0.0, 0.0)
ob_cylinder_001.scale = (19.5, 19.5, 27.5)
ob_cylinder_002.location = (0.0, 0.0, 23.55)
ob_cylinder_002.scale = (30.0, 30.0, 2.0)

# ---- collection membership
col_collection.objects.link(ob_light)
col_collection.objects.link(ob_camera)
col_collection.objects.link(ob_cylinder)
col_collection.objects.link(ob_cylinder_001)
col_collection.objects.link(ob_cylinder_002)

# ---- scene / render settings (as saved in the file)
scene.camera = ob_camera
scene.frame_start = 1; scene.frame_end = 250; scene.frame_set(1)
scene.render.engine = 'BLENDER_EEVEE_NEXT'
bpy.context.view_layer.update()
